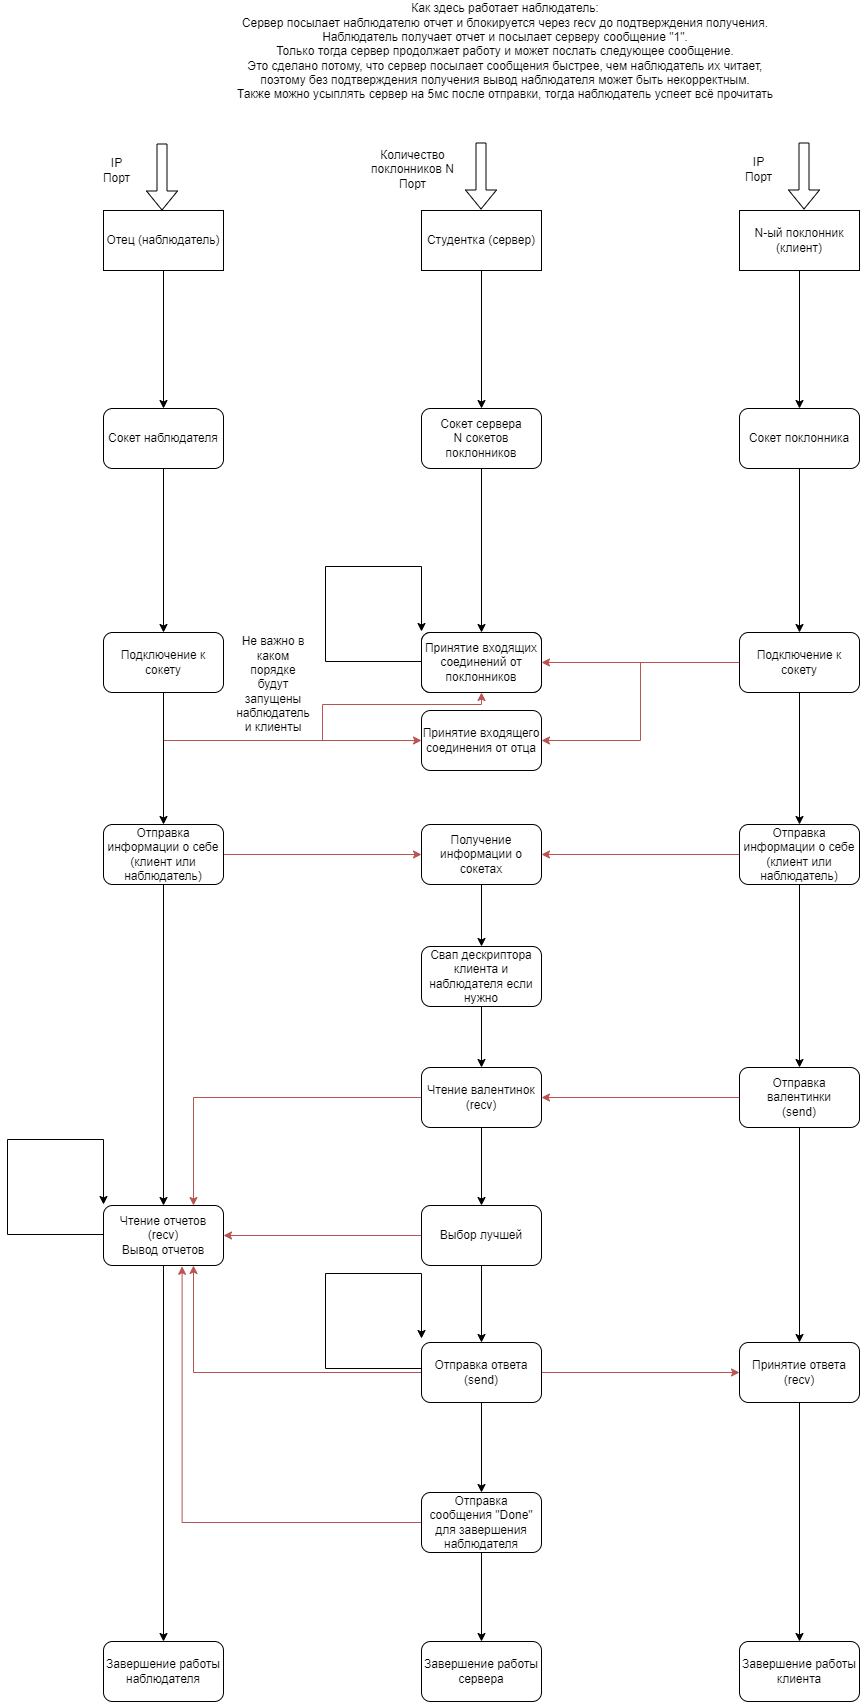

The diagram above was exported from draw.io. Its source (the exported page's mxGraphModel, read from the mxfile embedded in the PNG):
<mxGraphModel dx="1877" dy="1756" grid="0" gridSize="10" guides="1" tooltips="1" connect="1" arrows="1" fold="1" page="1" pageScale="1" pageWidth="827" pageHeight="1169" background="#ffffff" math="0" shadow="0">
  <root>
    <mxCell id="0" />
    <mxCell id="1" parent="0" />
    <mxCell id="jhsBdyMcgnMwkSATw2Hx-2" value="" style="shape=flexArrow;endArrow=classic;html=1;rounded=0;" parent="1" edge="1">
      <mxGeometry width="50" height="50" relative="1" as="geometry">
        <mxPoint x="255.5" as="sourcePoint" />
        <mxPoint x="255.5" y="67" as="targetPoint" />
      </mxGeometry>
    </mxCell>
    <mxCell id="jhsBdyMcgnMwkSATw2Hx-3" value="Количество поклонников N&lt;br&gt;Порт" style="text;strokeColor=none;align=center;fillColor=none;html=1;verticalAlign=middle;whiteSpace=wrap;rounded=0;" parent="1" vertex="1">
      <mxGeometry x="141" y="12" width="93" height="30" as="geometry" />
    </mxCell>
    <mxCell id="yCXkvZiFUCYwQPllfjn2-6" style="edgeStyle=orthogonalEdgeStyle;rounded=0;orthogonalLoop=1;jettySize=auto;html=1;entryX=0.5;entryY=0;entryDx=0;entryDy=0;" edge="1" parent="1" source="NoGdNCsF7vs6WXYk9WJa-8" target="yCXkvZiFUCYwQPllfjn2-26">
      <mxGeometry relative="1" as="geometry">
        <mxPoint x="256" y="253.5" as="targetPoint" />
      </mxGeometry>
    </mxCell>
    <mxCell id="NoGdNCsF7vs6WXYk9WJa-8" value="Студентка (сервер)" style="rounded=0;whiteSpace=wrap;html=1;" parent="1" vertex="1">
      <mxGeometry x="196" y="68" width="120" height="60" as="geometry" />
    </mxCell>
    <mxCell id="yCXkvZiFUCYwQPllfjn2-7" style="edgeStyle=orthogonalEdgeStyle;rounded=0;orthogonalLoop=1;jettySize=auto;html=1;entryX=0.5;entryY=0;entryDx=0;entryDy=0;" edge="1" parent="1" source="NoGdNCsF7vs6WXYk9WJa-9" target="yCXkvZiFUCYwQPllfjn2-28">
      <mxGeometry relative="1" as="geometry">
        <mxPoint x="574" y="253.5" as="targetPoint" />
      </mxGeometry>
    </mxCell>
    <mxCell id="NoGdNCsF7vs6WXYk9WJa-9" value="N-ый поклонник (клиент)" style="rounded=0;whiteSpace=wrap;html=1;" parent="1" vertex="1">
      <mxGeometry x="514" y="68" width="120" height="60" as="geometry" />
    </mxCell>
    <mxCell id="yCXkvZiFUCYwQPllfjn2-11" style="edgeStyle=orthogonalEdgeStyle;rounded=0;orthogonalLoop=1;jettySize=auto;html=1;fillColor=#f8cecc;strokeColor=#b85450;" edge="1" parent="1" source="NoGdNCsF7vs6WXYk9WJa-13" target="yCXkvZiFUCYwQPllfjn2-9">
      <mxGeometry relative="1" as="geometry" />
    </mxCell>
    <mxCell id="yCXkvZiFUCYwQPllfjn2-40" style="edgeStyle=orthogonalEdgeStyle;rounded=0;orthogonalLoop=1;jettySize=auto;html=1;entryX=1;entryY=0.5;entryDx=0;entryDy=0;fillColor=#f8cecc;strokeColor=#b85450;" edge="1" parent="1" source="NoGdNCsF7vs6WXYk9WJa-13" target="yCXkvZiFUCYwQPllfjn2-37">
      <mxGeometry relative="1" as="geometry" />
    </mxCell>
    <mxCell id="yCXkvZiFUCYwQPllfjn2-47" style="edgeStyle=orthogonalEdgeStyle;rounded=0;orthogonalLoop=1;jettySize=auto;html=1;entryX=0.5;entryY=0;entryDx=0;entryDy=0;" edge="1" parent="1" source="NoGdNCsF7vs6WXYk9WJa-13" target="yCXkvZiFUCYwQPllfjn2-46">
      <mxGeometry relative="1" as="geometry" />
    </mxCell>
    <mxCell id="NoGdNCsF7vs6WXYk9WJa-13" value="Подключение к сокету" style="rounded=1;whiteSpace=wrap;html=1;" parent="1" vertex="1">
      <mxGeometry x="514" y="490" width="120" height="60" as="geometry" />
    </mxCell>
    <mxCell id="yCXkvZiFUCYwQPllfjn2-19" style="edgeStyle=orthogonalEdgeStyle;rounded=0;orthogonalLoop=1;jettySize=auto;html=1;entryX=1;entryY=0.5;entryDx=0;entryDy=0;fillColor=#f8cecc;strokeColor=#b85450;" edge="1" parent="1" source="NoGdNCsF7vs6WXYk9WJa-17" target="NoGdNCsF7vs6WXYk9WJa-38">
      <mxGeometry relative="1" as="geometry" />
    </mxCell>
    <mxCell id="yCXkvZiFUCYwQPllfjn2-21" style="edgeStyle=orthogonalEdgeStyle;rounded=0;orthogonalLoop=1;jettySize=auto;html=1;entryX=0.5;entryY=0;entryDx=0;entryDy=0;" edge="1" parent="1" source="NoGdNCsF7vs6WXYk9WJa-17" target="NoGdNCsF7vs6WXYk9WJa-49">
      <mxGeometry relative="1" as="geometry" />
    </mxCell>
    <mxCell id="NoGdNCsF7vs6WXYk9WJa-17" value="Отправка валентинки&lt;br&gt;(send)" style="rounded=1;whiteSpace=wrap;html=1;" parent="1" vertex="1">
      <mxGeometry x="514" y="925" width="120" height="60" as="geometry" />
    </mxCell>
    <mxCell id="NoGdNCsF7vs6WXYk9WJa-48" style="edgeStyle=orthogonalEdgeStyle;rounded=0;orthogonalLoop=1;jettySize=auto;html=1;exitX=0.5;exitY=1;exitDx=0;exitDy=0;entryX=0.5;entryY=0;entryDx=0;entryDy=0;" parent="1" source="NoGdNCsF7vs6WXYk9WJa-38" target="NoGdNCsF7vs6WXYk9WJa-44" edge="1">
      <mxGeometry relative="1" as="geometry" />
    </mxCell>
    <mxCell id="yCXkvZiFUCYwQPllfjn2-59" style="edgeStyle=orthogonalEdgeStyle;rounded=0;orthogonalLoop=1;jettySize=auto;html=1;entryX=0.75;entryY=0;entryDx=0;entryDy=0;fillColor=#f8cecc;strokeColor=#b85450;" edge="1" parent="1" source="NoGdNCsF7vs6WXYk9WJa-38" target="yCXkvZiFUCYwQPllfjn2-52">
      <mxGeometry relative="1" as="geometry" />
    </mxCell>
    <mxCell id="NoGdNCsF7vs6WXYk9WJa-38" value="Чтение валентинок&lt;br&gt;(recv)" style="rounded=1;whiteSpace=wrap;html=1;" parent="1" vertex="1">
      <mxGeometry x="196" y="925" width="120" height="60" as="geometry" />
    </mxCell>
    <mxCell id="NoGdNCsF7vs6WXYk9WJa-56" style="edgeStyle=orthogonalEdgeStyle;rounded=0;orthogonalLoop=1;jettySize=auto;html=1;exitX=0.5;exitY=1;exitDx=0;exitDy=0;entryX=0.5;entryY=0;entryDx=0;entryDy=0;" parent="1" source="NoGdNCsF7vs6WXYk9WJa-44" target="NoGdNCsF7vs6WXYk9WJa-50" edge="1">
      <mxGeometry relative="1" as="geometry" />
    </mxCell>
    <mxCell id="yCXkvZiFUCYwQPllfjn2-56" style="edgeStyle=orthogonalEdgeStyle;rounded=0;orthogonalLoop=1;jettySize=auto;html=1;fillColor=#f8cecc;strokeColor=#b85450;" edge="1" parent="1" source="NoGdNCsF7vs6WXYk9WJa-44" target="yCXkvZiFUCYwQPllfjn2-52">
      <mxGeometry relative="1" as="geometry" />
    </mxCell>
    <mxCell id="NoGdNCsF7vs6WXYk9WJa-44" value="Выбор лучшей" style="rounded=1;whiteSpace=wrap;html=1;" parent="1" vertex="1">
      <mxGeometry x="196" y="1063" width="120" height="60" as="geometry" />
    </mxCell>
    <mxCell id="yCXkvZiFUCYwQPllfjn2-10" style="edgeStyle=orthogonalEdgeStyle;rounded=0;orthogonalLoop=1;jettySize=auto;html=1;entryX=0.5;entryY=0;entryDx=0;entryDy=0;exitX=0.5;exitY=1;exitDx=0;exitDy=0;" edge="1" parent="1" source="yCXkvZiFUCYwQPllfjn2-26" target="yCXkvZiFUCYwQPllfjn2-9">
      <mxGeometry relative="1" as="geometry">
        <mxPoint x="256" y="338.5" as="sourcePoint" />
      </mxGeometry>
    </mxCell>
    <mxCell id="yCXkvZiFUCYwQPllfjn2-22" style="edgeStyle=orthogonalEdgeStyle;rounded=0;orthogonalLoop=1;jettySize=auto;html=1;" edge="1" parent="1" source="NoGdNCsF7vs6WXYk9WJa-49" target="NoGdNCsF7vs6WXYk9WJa-88">
      <mxGeometry relative="1" as="geometry" />
    </mxCell>
    <mxCell id="NoGdNCsF7vs6WXYk9WJa-49" value="Принятие ответа&lt;br&gt;(recv)" style="rounded=1;whiteSpace=wrap;html=1;" parent="1" vertex="1">
      <mxGeometry x="514" y="1200" width="120" height="60" as="geometry" />
    </mxCell>
    <mxCell id="NoGdNCsF7vs6WXYk9WJa-54" style="edgeStyle=orthogonalEdgeStyle;rounded=0;orthogonalLoop=1;jettySize=auto;html=1;exitX=1;exitY=0.5;exitDx=0;exitDy=0;entryX=0;entryY=0.5;entryDx=0;entryDy=0;fillColor=#f8cecc;strokeColor=#b85450;" parent="1" source="NoGdNCsF7vs6WXYk9WJa-50" target="NoGdNCsF7vs6WXYk9WJa-49" edge="1">
      <mxGeometry relative="1" as="geometry">
        <mxPoint x="374" y="962" as="targetPoint" />
      </mxGeometry>
    </mxCell>
    <mxCell id="yCXkvZiFUCYwQPllfjn2-62" style="edgeStyle=orthogonalEdgeStyle;rounded=0;orthogonalLoop=1;jettySize=auto;html=1;" edge="1" parent="1" source="NoGdNCsF7vs6WXYk9WJa-50" target="yCXkvZiFUCYwQPllfjn2-61">
      <mxGeometry relative="1" as="geometry" />
    </mxCell>
    <mxCell id="yCXkvZiFUCYwQPllfjn2-65" style="edgeStyle=orthogonalEdgeStyle;rounded=0;orthogonalLoop=1;jettySize=auto;html=1;exitX=0;exitY=0.5;exitDx=0;exitDy=0;entryX=0.75;entryY=1;entryDx=0;entryDy=0;fillColor=#f8cecc;strokeColor=#b85450;" edge="1" parent="1" source="NoGdNCsF7vs6WXYk9WJa-50" target="yCXkvZiFUCYwQPllfjn2-52">
      <mxGeometry relative="1" as="geometry" />
    </mxCell>
    <mxCell id="NoGdNCsF7vs6WXYk9WJa-50" value="Отправка ответа&lt;br&gt;(send)" style="rounded=1;whiteSpace=wrap;html=1;" parent="1" vertex="1">
      <mxGeometry x="196" y="1200" width="120" height="60" as="geometry" />
    </mxCell>
    <mxCell id="NoGdNCsF7vs6WXYk9WJa-88" value="Завершение работы клиента" style="rounded=1;whiteSpace=wrap;html=1;" parent="1" vertex="1">
      <mxGeometry x="514" y="1499" width="120" height="60" as="geometry" />
    </mxCell>
    <mxCell id="yCXkvZiFUCYwQPllfjn2-8" style="edgeStyle=orthogonalEdgeStyle;rounded=0;orthogonalLoop=1;jettySize=auto;html=1;exitX=0.5;exitY=1;exitDx=0;exitDy=0;entryX=0.5;entryY=0;entryDx=0;entryDy=0;" edge="1" parent="1" source="yCXkvZiFUCYwQPllfjn2-28" target="NoGdNCsF7vs6WXYk9WJa-13">
      <mxGeometry relative="1" as="geometry">
        <mxPoint x="574" y="338.5" as="sourcePoint" />
      </mxGeometry>
    </mxCell>
    <mxCell id="yCXkvZiFUCYwQPllfjn2-4" value="" style="shape=flexArrow;endArrow=classic;html=1;rounded=0;" edge="1" parent="1">
      <mxGeometry width="50" height="50" relative="1" as="geometry">
        <mxPoint x="578.5" as="sourcePoint" />
        <mxPoint x="578.5" y="67" as="targetPoint" />
      </mxGeometry>
    </mxCell>
    <mxCell id="yCXkvZiFUCYwQPllfjn2-5" value="IP&lt;br&gt;Порт" style="text;strokeColor=none;align=center;fillColor=none;html=1;verticalAlign=middle;whiteSpace=wrap;rounded=0;" vertex="1" parent="1">
      <mxGeometry x="487" y="12" width="93" height="30" as="geometry" />
    </mxCell>
    <mxCell id="yCXkvZiFUCYwQPllfjn2-9" value="Сокет сервера&lt;br style=&quot;border-color: var(--border-color);&quot;&gt;N сокетов поклонников" style="rounded=1;whiteSpace=wrap;html=1;" vertex="1" parent="1">
      <mxGeometry x="196" y="490" width="120" height="60" as="geometry" />
    </mxCell>
    <mxCell id="yCXkvZiFUCYwQPllfjn2-17" style="edgeStyle=orthogonalEdgeStyle;rounded=0;orthogonalLoop=1;jettySize=auto;html=1;entryX=0;entryY=0;entryDx=0;entryDy=0;exitX=0;exitY=0.5;exitDx=0;exitDy=0;" edge="1" parent="1">
      <mxGeometry relative="1" as="geometry">
        <Array as="points">
          <mxPoint x="100" y="519" />
          <mxPoint x="100" y="424" />
          <mxPoint x="196" y="424" />
        </Array>
        <mxPoint x="196" y="489" as="targetPoint" />
        <mxPoint x="196" y="519" as="sourcePoint" />
      </mxGeometry>
    </mxCell>
    <mxCell id="yCXkvZiFUCYwQPllfjn2-20" style="edgeStyle=orthogonalEdgeStyle;rounded=0;orthogonalLoop=1;jettySize=auto;html=1;entryX=0;entryY=0;entryDx=0;entryDy=0;exitX=0;exitY=0.5;exitDx=0;exitDy=0;" edge="1" parent="1">
      <mxGeometry relative="1" as="geometry">
        <Array as="points">
          <mxPoint x="100" y="1226" />
          <mxPoint x="100" y="1131" />
          <mxPoint x="196" y="1131" />
        </Array>
        <mxPoint x="196" y="1196" as="targetPoint" />
        <mxPoint x="196" y="1226" as="sourcePoint" />
      </mxGeometry>
    </mxCell>
    <mxCell id="yCXkvZiFUCYwQPllfjn2-23" value="Завершение работы сервера" style="rounded=1;whiteSpace=wrap;html=1;" vertex="1" parent="1">
      <mxGeometry x="196" y="1499" width="120" height="60" as="geometry" />
    </mxCell>
    <mxCell id="yCXkvZiFUCYwQPllfjn2-25" value="Принятие входящих соединений от поклонников" style="rounded=1;whiteSpace=wrap;html=1;" vertex="1" parent="1">
      <mxGeometry x="196" y="490" width="120" height="60" as="geometry" />
    </mxCell>
    <mxCell id="yCXkvZiFUCYwQPllfjn2-26" value="Сокет сервера&lt;br style=&quot;border-color: var(--border-color);&quot;&gt;N сокетов поклонников" style="rounded=1;whiteSpace=wrap;html=1;" vertex="1" parent="1">
      <mxGeometry x="196" y="266" width="120" height="60" as="geometry" />
    </mxCell>
    <mxCell id="yCXkvZiFUCYwQPllfjn2-28" value="Сокет поклонника" style="rounded=1;whiteSpace=wrap;html=1;" vertex="1" parent="1">
      <mxGeometry x="514" y="266" width="120" height="60" as="geometry" />
    </mxCell>
    <mxCell id="yCXkvZiFUCYwQPllfjn2-33" style="edgeStyle=orthogonalEdgeStyle;rounded=0;orthogonalLoop=1;jettySize=auto;html=1;" edge="1" parent="1" source="yCXkvZiFUCYwQPllfjn2-29" target="yCXkvZiFUCYwQPllfjn2-32">
      <mxGeometry relative="1" as="geometry" />
    </mxCell>
    <mxCell id="yCXkvZiFUCYwQPllfjn2-29" value="Отец (наблюдатель)" style="rounded=0;whiteSpace=wrap;html=1;" vertex="1" parent="1">
      <mxGeometry x="-122" y="68" width="120" height="60" as="geometry" />
    </mxCell>
    <mxCell id="yCXkvZiFUCYwQPllfjn2-30" value="" style="shape=flexArrow;endArrow=classic;html=1;rounded=0;" edge="1" parent="1">
      <mxGeometry width="50" height="50" relative="1" as="geometry">
        <mxPoint x="-63.5" y="1" as="sourcePoint" />
        <mxPoint x="-63.5" y="68" as="targetPoint" />
      </mxGeometry>
    </mxCell>
    <mxCell id="yCXkvZiFUCYwQPllfjn2-31" value="IP&lt;br&gt;Порт" style="text;strokeColor=none;align=center;fillColor=none;html=1;verticalAlign=middle;whiteSpace=wrap;rounded=0;" vertex="1" parent="1">
      <mxGeometry x="-155" y="13" width="93" height="30" as="geometry" />
    </mxCell>
    <mxCell id="yCXkvZiFUCYwQPllfjn2-35" style="edgeStyle=orthogonalEdgeStyle;rounded=0;orthogonalLoop=1;jettySize=auto;html=1;entryX=0.5;entryY=0;entryDx=0;entryDy=0;" edge="1" parent="1" source="yCXkvZiFUCYwQPllfjn2-32" target="yCXkvZiFUCYwQPllfjn2-34">
      <mxGeometry relative="1" as="geometry" />
    </mxCell>
    <mxCell id="yCXkvZiFUCYwQPllfjn2-32" value="Сокет наблюдателя" style="rounded=1;whiteSpace=wrap;html=1;" vertex="1" parent="1">
      <mxGeometry x="-122" y="266" width="120" height="60" as="geometry" />
    </mxCell>
    <mxCell id="yCXkvZiFUCYwQPllfjn2-38" style="edgeStyle=orthogonalEdgeStyle;rounded=0;orthogonalLoop=1;jettySize=auto;html=1;entryX=0;entryY=0.5;entryDx=0;entryDy=0;fillColor=#f8cecc;strokeColor=#b85450;" edge="1" parent="1" source="yCXkvZiFUCYwQPllfjn2-34" target="yCXkvZiFUCYwQPllfjn2-37">
      <mxGeometry relative="1" as="geometry">
        <Array as="points">
          <mxPoint x="-62" y="598" />
        </Array>
      </mxGeometry>
    </mxCell>
    <mxCell id="yCXkvZiFUCYwQPllfjn2-39" style="edgeStyle=orthogonalEdgeStyle;rounded=0;orthogonalLoop=1;jettySize=auto;html=1;entryX=0.5;entryY=1;entryDx=0;entryDy=0;fillColor=#f8cecc;strokeColor=#b85450;" edge="1" parent="1" source="yCXkvZiFUCYwQPllfjn2-34" target="yCXkvZiFUCYwQPllfjn2-25">
      <mxGeometry relative="1" as="geometry">
        <Array as="points">
          <mxPoint x="-62" y="598" />
          <mxPoint x="97" y="598" />
          <mxPoint x="97" y="562" />
          <mxPoint x="256" y="562" />
        </Array>
      </mxGeometry>
    </mxCell>
    <mxCell id="yCXkvZiFUCYwQPllfjn2-43" style="edgeStyle=orthogonalEdgeStyle;rounded=0;orthogonalLoop=1;jettySize=auto;html=1;" edge="1" parent="1" source="yCXkvZiFUCYwQPllfjn2-34" target="yCXkvZiFUCYwQPllfjn2-42">
      <mxGeometry relative="1" as="geometry" />
    </mxCell>
    <mxCell id="yCXkvZiFUCYwQPllfjn2-34" value="Подключение к сокету" style="rounded=1;whiteSpace=wrap;html=1;" vertex="1" parent="1">
      <mxGeometry x="-122" y="490" width="120" height="60" as="geometry" />
    </mxCell>
    <mxCell id="yCXkvZiFUCYwQPllfjn2-37" value="Принятие входящего соединения от отца" style="rounded=1;whiteSpace=wrap;html=1;" vertex="1" parent="1">
      <mxGeometry x="196" y="568" width="120" height="60" as="geometry" />
    </mxCell>
    <mxCell id="yCXkvZiFUCYwQPllfjn2-41" value="Не важно в каком порядке будут запущены наблюдатель и клиенты" style="text;html=1;strokeColor=none;fillColor=none;align=center;verticalAlign=middle;whiteSpace=wrap;rounded=0;" vertex="1" parent="1">
      <mxGeometry x="18" y="527" width="60" height="30" as="geometry" />
    </mxCell>
    <mxCell id="yCXkvZiFUCYwQPllfjn2-45" style="edgeStyle=orthogonalEdgeStyle;rounded=0;orthogonalLoop=1;jettySize=auto;html=1;entryX=0;entryY=0.5;entryDx=0;entryDy=0;fillColor=#f8cecc;strokeColor=#b85450;" edge="1" parent="1" source="yCXkvZiFUCYwQPllfjn2-42" target="yCXkvZiFUCYwQPllfjn2-44">
      <mxGeometry relative="1" as="geometry" />
    </mxCell>
    <mxCell id="yCXkvZiFUCYwQPllfjn2-70" style="edgeStyle=orthogonalEdgeStyle;rounded=0;orthogonalLoop=1;jettySize=auto;html=1;" edge="1" parent="1" source="yCXkvZiFUCYwQPllfjn2-42" target="yCXkvZiFUCYwQPllfjn2-52">
      <mxGeometry relative="1" as="geometry" />
    </mxCell>
    <mxCell id="yCXkvZiFUCYwQPllfjn2-42" value="Отправка информации о себе (клиент или наблюдатель)" style="rounded=1;whiteSpace=wrap;html=1;" vertex="1" parent="1">
      <mxGeometry x="-122" y="682" width="120" height="60" as="geometry" />
    </mxCell>
    <mxCell id="yCXkvZiFUCYwQPllfjn2-50" style="edgeStyle=orthogonalEdgeStyle;rounded=0;orthogonalLoop=1;jettySize=auto;html=1;entryX=0.5;entryY=0;entryDx=0;entryDy=0;" edge="1" parent="1" source="yCXkvZiFUCYwQPllfjn2-44" target="yCXkvZiFUCYwQPllfjn2-49">
      <mxGeometry relative="1" as="geometry" />
    </mxCell>
    <mxCell id="yCXkvZiFUCYwQPllfjn2-44" value="Получение информации о сокетах" style="rounded=1;whiteSpace=wrap;html=1;" vertex="1" parent="1">
      <mxGeometry x="196" y="682" width="120" height="60" as="geometry" />
    </mxCell>
    <mxCell id="yCXkvZiFUCYwQPllfjn2-48" style="edgeStyle=orthogonalEdgeStyle;rounded=0;orthogonalLoop=1;jettySize=auto;html=1;entryX=1;entryY=0.5;entryDx=0;entryDy=0;fillColor=#f8cecc;strokeColor=#b85450;" edge="1" parent="1" source="yCXkvZiFUCYwQPllfjn2-46" target="yCXkvZiFUCYwQPllfjn2-44">
      <mxGeometry relative="1" as="geometry" />
    </mxCell>
    <mxCell id="yCXkvZiFUCYwQPllfjn2-54" style="edgeStyle=orthogonalEdgeStyle;rounded=0;orthogonalLoop=1;jettySize=auto;html=1;" edge="1" parent="1" source="yCXkvZiFUCYwQPllfjn2-46" target="NoGdNCsF7vs6WXYk9WJa-17">
      <mxGeometry relative="1" as="geometry" />
    </mxCell>
    <mxCell id="yCXkvZiFUCYwQPllfjn2-46" value="Отправка информации о себе (клиент или наблюдатель)" style="rounded=1;whiteSpace=wrap;html=1;" vertex="1" parent="1">
      <mxGeometry x="514" y="682" width="120" height="60" as="geometry" />
    </mxCell>
    <mxCell id="yCXkvZiFUCYwQPllfjn2-51" style="edgeStyle=orthogonalEdgeStyle;rounded=0;orthogonalLoop=1;jettySize=auto;html=1;entryX=0.5;entryY=0;entryDx=0;entryDy=0;" edge="1" parent="1" source="yCXkvZiFUCYwQPllfjn2-49" target="NoGdNCsF7vs6WXYk9WJa-38">
      <mxGeometry relative="1" as="geometry" />
    </mxCell>
    <mxCell id="yCXkvZiFUCYwQPllfjn2-49" value="Свап дескриптора клиента и наблюдателя если нужно" style="rounded=1;whiteSpace=wrap;html=1;" vertex="1" parent="1">
      <mxGeometry x="196" y="804" width="120" height="60" as="geometry" />
    </mxCell>
    <mxCell id="yCXkvZiFUCYwQPllfjn2-69" style="edgeStyle=orthogonalEdgeStyle;rounded=0;orthogonalLoop=1;jettySize=auto;html=1;entryX=0.5;entryY=0;entryDx=0;entryDy=0;" edge="1" parent="1" source="yCXkvZiFUCYwQPllfjn2-52" target="yCXkvZiFUCYwQPllfjn2-68">
      <mxGeometry relative="1" as="geometry" />
    </mxCell>
    <mxCell id="yCXkvZiFUCYwQPllfjn2-52" value="Чтение отчетов (recv)&lt;br&gt;Вывод отчетов" style="rounded=1;whiteSpace=wrap;html=1;" vertex="1" parent="1">
      <mxGeometry x="-122" y="1063" width="120" height="60" as="geometry" />
    </mxCell>
    <mxCell id="yCXkvZiFUCYwQPllfjn2-53" style="edgeStyle=orthogonalEdgeStyle;rounded=0;orthogonalLoop=1;jettySize=auto;html=1;entryX=0;entryY=0;entryDx=0;entryDy=0;exitX=0;exitY=0.5;exitDx=0;exitDy=0;" edge="1" parent="1">
      <mxGeometry relative="1" as="geometry">
        <Array as="points">
          <mxPoint x="-218" y="1092" />
          <mxPoint x="-218" y="997" />
          <mxPoint x="-122" y="997" />
        </Array>
        <mxPoint x="-122" y="1062" as="targetPoint" />
        <mxPoint x="-122" y="1092" as="sourcePoint" />
      </mxGeometry>
    </mxCell>
    <mxCell id="yCXkvZiFUCYwQPllfjn2-66" style="edgeStyle=orthogonalEdgeStyle;rounded=0;orthogonalLoop=1;jettySize=auto;html=1;entryX=0.655;entryY=1.013;entryDx=0;entryDy=0;entryPerimeter=0;fillColor=#f8cecc;strokeColor=#b85450;" edge="1" parent="1" source="yCXkvZiFUCYwQPllfjn2-61" target="yCXkvZiFUCYwQPllfjn2-52">
      <mxGeometry relative="1" as="geometry" />
    </mxCell>
    <mxCell id="yCXkvZiFUCYwQPllfjn2-67" style="edgeStyle=orthogonalEdgeStyle;rounded=0;orthogonalLoop=1;jettySize=auto;html=1;entryX=0.5;entryY=0;entryDx=0;entryDy=0;" edge="1" parent="1" source="yCXkvZiFUCYwQPllfjn2-61" target="yCXkvZiFUCYwQPllfjn2-23">
      <mxGeometry relative="1" as="geometry" />
    </mxCell>
    <mxCell id="yCXkvZiFUCYwQPllfjn2-61" value="Отправка сообщения &quot;Done&quot; для завершения наблюдателя" style="rounded=1;whiteSpace=wrap;html=1;" vertex="1" parent="1">
      <mxGeometry x="196" y="1350" width="120" height="60" as="geometry" />
    </mxCell>
    <mxCell id="yCXkvZiFUCYwQPllfjn2-68" value="Завершение работы наблюдателя" style="rounded=1;whiteSpace=wrap;html=1;" vertex="1" parent="1">
      <mxGeometry x="-122" y="1499" width="120" height="60" as="geometry" />
    </mxCell>
    <mxCell id="yCXkvZiFUCYwQPllfjn2-72" value="Как здесь работает наблюдатель:&lt;br&gt;Сервер посылает наблюдателю отчет и блокируется через recv до подтверждения получения.&lt;br&gt;Наблюдатель получает отчет и посылает серверу сообщение &quot;1&quot;.&lt;br&gt;Только тогда сервер продолжает работу и может послать следующее сообщение.&lt;br&gt;Это сделано потому, что сервер посылает сообщения быстрее, чем наблюдатель их читает, поэтому без подтверждения получения вывод наблюдателя может быть некорректным.&lt;br&gt;Также можно усыплять сервер на 5мс после отправки, тогда наблюдатель успеет всё прочитать" style="text;html=1;strokeColor=none;fillColor=none;align=center;verticalAlign=middle;whiteSpace=wrap;rounded=0;" vertex="1" parent="1">
      <mxGeometry x="9" y="-132" width="542" height="81" as="geometry" />
    </mxCell>
  </root>
</mxGraphModel>